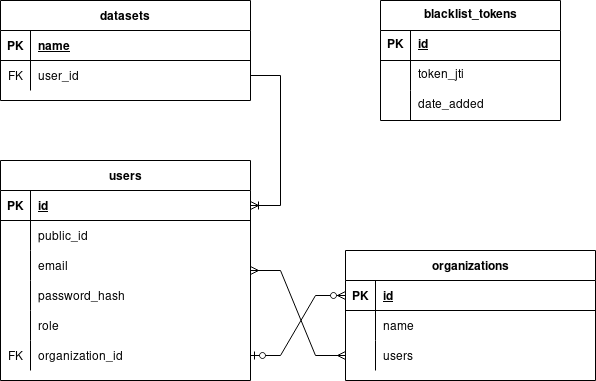

The diagram above was exported from draw.io. Its source (the exported page's mxGraphModel, read from the mxfile embedded in the PNG):
<mxGraphModel dx="880" dy="478" grid="1" gridSize="10" guides="1" tooltips="1" connect="1" arrows="1" fold="1" page="1" pageScale="1" pageWidth="850" pageHeight="1100" math="0" shadow="0" extFonts="Permanent Marker^https://fonts.googleapis.com/css?family=Permanent+Marker">
  <root>
    <mxCell id="0" />
    <mxCell id="1" parent="0" />
    <mxCell id="C-vyLk0tnHw3VtMMgP7b-2" value="users" style="shape=table;startSize=30;container=1;collapsible=1;childLayout=tableLayout;fixedRows=1;rowLines=0;fontStyle=1;align=center;resizeLast=1;" parent="1" vertex="1">
      <mxGeometry x="10" y="170" width="250" height="220" as="geometry" />
    </mxCell>
    <mxCell id="C-vyLk0tnHw3VtMMgP7b-3" value="" style="shape=partialRectangle;collapsible=0;dropTarget=0;pointerEvents=0;fillColor=none;points=[[0,0.5],[1,0.5]];portConstraint=eastwest;top=0;left=0;right=0;bottom=1;" parent="C-vyLk0tnHw3VtMMgP7b-2" vertex="1">
      <mxGeometry y="30" width="250" height="30" as="geometry" />
    </mxCell>
    <mxCell id="C-vyLk0tnHw3VtMMgP7b-4" value="PK" style="shape=partialRectangle;overflow=hidden;connectable=0;fillColor=none;top=0;left=0;bottom=0;right=0;fontStyle=1;" parent="C-vyLk0tnHw3VtMMgP7b-3" vertex="1">
      <mxGeometry width="30" height="30" as="geometry">
        <mxRectangle width="30" height="30" as="alternateBounds" />
      </mxGeometry>
    </mxCell>
    <mxCell id="C-vyLk0tnHw3VtMMgP7b-5" value="id" style="shape=partialRectangle;overflow=hidden;connectable=0;fillColor=none;top=0;left=0;bottom=0;right=0;align=left;spacingLeft=6;fontStyle=5;" parent="C-vyLk0tnHw3VtMMgP7b-3" vertex="1">
      <mxGeometry x="30" width="220" height="30" as="geometry">
        <mxRectangle width="220" height="30" as="alternateBounds" />
      </mxGeometry>
    </mxCell>
    <mxCell id="C-vyLk0tnHw3VtMMgP7b-6" value="" style="shape=partialRectangle;collapsible=0;dropTarget=0;pointerEvents=0;fillColor=none;points=[[0,0.5],[1,0.5]];portConstraint=eastwest;top=0;left=0;right=0;bottom=0;" parent="C-vyLk0tnHw3VtMMgP7b-2" vertex="1">
      <mxGeometry y="60" width="250" height="30" as="geometry" />
    </mxCell>
    <mxCell id="C-vyLk0tnHw3VtMMgP7b-7" value="" style="shape=partialRectangle;overflow=hidden;connectable=0;fillColor=none;top=0;left=0;bottom=0;right=0;" parent="C-vyLk0tnHw3VtMMgP7b-6" vertex="1">
      <mxGeometry width="30" height="30" as="geometry">
        <mxRectangle width="30" height="30" as="alternateBounds" />
      </mxGeometry>
    </mxCell>
    <mxCell id="C-vyLk0tnHw3VtMMgP7b-8" value="public_id" style="shape=partialRectangle;overflow=hidden;connectable=0;fillColor=none;top=0;left=0;bottom=0;right=0;align=left;spacingLeft=6;" parent="C-vyLk0tnHw3VtMMgP7b-6" vertex="1">
      <mxGeometry x="30" width="220" height="30" as="geometry">
        <mxRectangle width="220" height="30" as="alternateBounds" />
      </mxGeometry>
    </mxCell>
    <mxCell id="C-vyLk0tnHw3VtMMgP7b-9" value="" style="shape=partialRectangle;collapsible=0;dropTarget=0;pointerEvents=0;fillColor=none;points=[[0,0.5],[1,0.5]];portConstraint=eastwest;top=0;left=0;right=0;bottom=0;" parent="C-vyLk0tnHw3VtMMgP7b-2" vertex="1">
      <mxGeometry y="90" width="250" height="30" as="geometry" />
    </mxCell>
    <mxCell id="C-vyLk0tnHw3VtMMgP7b-10" value="" style="shape=partialRectangle;overflow=hidden;connectable=0;fillColor=none;top=0;left=0;bottom=0;right=0;" parent="C-vyLk0tnHw3VtMMgP7b-9" vertex="1">
      <mxGeometry width="30" height="30" as="geometry">
        <mxRectangle width="30" height="30" as="alternateBounds" />
      </mxGeometry>
    </mxCell>
    <mxCell id="C-vyLk0tnHw3VtMMgP7b-11" value="email" style="shape=partialRectangle;overflow=hidden;connectable=0;fillColor=none;top=0;left=0;bottom=0;right=0;align=left;spacingLeft=6;" parent="C-vyLk0tnHw3VtMMgP7b-9" vertex="1">
      <mxGeometry x="30" width="220" height="30" as="geometry">
        <mxRectangle width="220" height="30" as="alternateBounds" />
      </mxGeometry>
    </mxCell>
    <mxCell id="6FkYvqhLfLDWe6MISP17-21" value="" style="shape=tableRow;horizontal=0;startSize=0;swimlaneHead=0;swimlaneBody=0;fillColor=none;collapsible=0;dropTarget=0;points=[[0,0.5],[1,0.5]];portConstraint=eastwest;top=0;left=0;right=0;bottom=0;" vertex="1" parent="C-vyLk0tnHw3VtMMgP7b-2">
      <mxGeometry y="120" width="250" height="30" as="geometry" />
    </mxCell>
    <mxCell id="6FkYvqhLfLDWe6MISP17-22" value="" style="shape=partialRectangle;connectable=0;fillColor=none;top=0;left=0;bottom=0;right=0;editable=1;overflow=hidden;" vertex="1" parent="6FkYvqhLfLDWe6MISP17-21">
      <mxGeometry width="30" height="30" as="geometry">
        <mxRectangle width="30" height="30" as="alternateBounds" />
      </mxGeometry>
    </mxCell>
    <mxCell id="6FkYvqhLfLDWe6MISP17-23" value="password_hash" style="shape=partialRectangle;connectable=0;fillColor=none;top=0;left=0;bottom=0;right=0;align=left;spacingLeft=6;overflow=hidden;" vertex="1" parent="6FkYvqhLfLDWe6MISP17-21">
      <mxGeometry x="30" width="220" height="30" as="geometry">
        <mxRectangle width="220" height="30" as="alternateBounds" />
      </mxGeometry>
    </mxCell>
    <mxCell id="6FkYvqhLfLDWe6MISP17-33" value="" style="shape=tableRow;horizontal=0;startSize=0;swimlaneHead=0;swimlaneBody=0;fillColor=none;collapsible=0;dropTarget=0;points=[[0,0.5],[1,0.5]];portConstraint=eastwest;top=0;left=0;right=0;bottom=0;" vertex="1" parent="C-vyLk0tnHw3VtMMgP7b-2">
      <mxGeometry y="150" width="250" height="30" as="geometry" />
    </mxCell>
    <mxCell id="6FkYvqhLfLDWe6MISP17-34" value="" style="shape=partialRectangle;connectable=0;fillColor=none;top=0;left=0;bottom=0;right=0;editable=1;overflow=hidden;" vertex="1" parent="6FkYvqhLfLDWe6MISP17-33">
      <mxGeometry width="30" height="30" as="geometry">
        <mxRectangle width="30" height="30" as="alternateBounds" />
      </mxGeometry>
    </mxCell>
    <mxCell id="6FkYvqhLfLDWe6MISP17-35" value="role" style="shape=partialRectangle;connectable=0;fillColor=none;top=0;left=0;bottom=0;right=0;align=left;spacingLeft=6;overflow=hidden;" vertex="1" parent="6FkYvqhLfLDWe6MISP17-33">
      <mxGeometry x="30" width="220" height="30" as="geometry">
        <mxRectangle width="220" height="30" as="alternateBounds" />
      </mxGeometry>
    </mxCell>
    <mxCell id="6FkYvqhLfLDWe6MISP17-36" value="" style="shape=tableRow;horizontal=0;startSize=0;swimlaneHead=0;swimlaneBody=0;fillColor=none;collapsible=0;dropTarget=0;points=[[0,0.5],[1,0.5]];portConstraint=eastwest;top=0;left=0;right=0;bottom=0;" vertex="1" parent="C-vyLk0tnHw3VtMMgP7b-2">
      <mxGeometry y="180" width="250" height="30" as="geometry" />
    </mxCell>
    <mxCell id="6FkYvqhLfLDWe6MISP17-37" value="FK" style="shape=partialRectangle;connectable=0;fillColor=none;top=0;left=0;bottom=0;right=0;editable=1;overflow=hidden;" vertex="1" parent="6FkYvqhLfLDWe6MISP17-36">
      <mxGeometry width="30" height="30" as="geometry">
        <mxRectangle width="30" height="30" as="alternateBounds" />
      </mxGeometry>
    </mxCell>
    <mxCell id="6FkYvqhLfLDWe6MISP17-38" value="organization_id" style="shape=partialRectangle;connectable=0;fillColor=none;top=0;left=0;bottom=0;right=0;align=left;spacingLeft=6;overflow=hidden;" vertex="1" parent="6FkYvqhLfLDWe6MISP17-36">
      <mxGeometry x="30" width="220" height="30" as="geometry">
        <mxRectangle width="220" height="30" as="alternateBounds" />
      </mxGeometry>
    </mxCell>
    <mxCell id="C-vyLk0tnHw3VtMMgP7b-13" value="organizations" style="shape=table;startSize=30;container=1;collapsible=1;childLayout=tableLayout;fixedRows=1;rowLines=0;fontStyle=1;align=center;resizeLast=1;" parent="1" vertex="1">
      <mxGeometry x="355" y="260" width="250" height="130" as="geometry" />
    </mxCell>
    <mxCell id="C-vyLk0tnHw3VtMMgP7b-14" value="" style="shape=partialRectangle;collapsible=0;dropTarget=0;pointerEvents=0;fillColor=none;points=[[0,0.5],[1,0.5]];portConstraint=eastwest;top=0;left=0;right=0;bottom=1;" parent="C-vyLk0tnHw3VtMMgP7b-13" vertex="1">
      <mxGeometry y="30" width="250" height="30" as="geometry" />
    </mxCell>
    <mxCell id="C-vyLk0tnHw3VtMMgP7b-15" value="PK" style="shape=partialRectangle;overflow=hidden;connectable=0;fillColor=none;top=0;left=0;bottom=0;right=0;fontStyle=1;" parent="C-vyLk0tnHw3VtMMgP7b-14" vertex="1">
      <mxGeometry width="30" height="30" as="geometry">
        <mxRectangle width="30" height="30" as="alternateBounds" />
      </mxGeometry>
    </mxCell>
    <mxCell id="C-vyLk0tnHw3VtMMgP7b-16" value="id" style="shape=partialRectangle;overflow=hidden;connectable=0;fillColor=none;top=0;left=0;bottom=0;right=0;align=left;spacingLeft=6;fontStyle=5;" parent="C-vyLk0tnHw3VtMMgP7b-14" vertex="1">
      <mxGeometry x="30" width="220" height="30" as="geometry">
        <mxRectangle width="220" height="30" as="alternateBounds" />
      </mxGeometry>
    </mxCell>
    <mxCell id="C-vyLk0tnHw3VtMMgP7b-17" value="" style="shape=partialRectangle;collapsible=0;dropTarget=0;pointerEvents=0;fillColor=none;points=[[0,0.5],[1,0.5]];portConstraint=eastwest;top=0;left=0;right=0;bottom=0;" parent="C-vyLk0tnHw3VtMMgP7b-13" vertex="1">
      <mxGeometry y="60" width="250" height="30" as="geometry" />
    </mxCell>
    <mxCell id="C-vyLk0tnHw3VtMMgP7b-18" value="" style="shape=partialRectangle;overflow=hidden;connectable=0;fillColor=none;top=0;left=0;bottom=0;right=0;" parent="C-vyLk0tnHw3VtMMgP7b-17" vertex="1">
      <mxGeometry width="30" height="30" as="geometry">
        <mxRectangle width="30" height="30" as="alternateBounds" />
      </mxGeometry>
    </mxCell>
    <mxCell id="C-vyLk0tnHw3VtMMgP7b-19" value="name" style="shape=partialRectangle;overflow=hidden;connectable=0;fillColor=none;top=0;left=0;bottom=0;right=0;align=left;spacingLeft=6;" parent="C-vyLk0tnHw3VtMMgP7b-17" vertex="1">
      <mxGeometry x="30" width="220" height="30" as="geometry">
        <mxRectangle width="220" height="30" as="alternateBounds" />
      </mxGeometry>
    </mxCell>
    <mxCell id="C-vyLk0tnHw3VtMMgP7b-20" value="" style="shape=partialRectangle;collapsible=0;dropTarget=0;pointerEvents=0;fillColor=none;points=[[0,0.5],[1,0.5]];portConstraint=eastwest;top=0;left=0;right=0;bottom=0;" parent="C-vyLk0tnHw3VtMMgP7b-13" vertex="1">
      <mxGeometry y="90" width="250" height="30" as="geometry" />
    </mxCell>
    <mxCell id="C-vyLk0tnHw3VtMMgP7b-21" value="" style="shape=partialRectangle;overflow=hidden;connectable=0;fillColor=none;top=0;left=0;bottom=0;right=0;" parent="C-vyLk0tnHw3VtMMgP7b-20" vertex="1">
      <mxGeometry width="30" height="30" as="geometry">
        <mxRectangle width="30" height="30" as="alternateBounds" />
      </mxGeometry>
    </mxCell>
    <mxCell id="C-vyLk0tnHw3VtMMgP7b-22" value="users" style="shape=partialRectangle;overflow=hidden;connectable=0;fillColor=none;top=0;left=0;bottom=0;right=0;align=left;spacingLeft=6;" parent="C-vyLk0tnHw3VtMMgP7b-20" vertex="1">
      <mxGeometry x="30" width="220" height="30" as="geometry">
        <mxRectangle width="220" height="30" as="alternateBounds" />
      </mxGeometry>
    </mxCell>
    <mxCell id="C-vyLk0tnHw3VtMMgP7b-23" value="datasets" style="shape=table;startSize=30;container=1;collapsible=1;childLayout=tableLayout;fixedRows=1;rowLines=0;fontStyle=1;align=center;resizeLast=1;" parent="1" vertex="1">
      <mxGeometry x="10" y="10" width="250" height="100" as="geometry" />
    </mxCell>
    <mxCell id="C-vyLk0tnHw3VtMMgP7b-24" value="" style="shape=partialRectangle;collapsible=0;dropTarget=0;pointerEvents=0;fillColor=none;points=[[0,0.5],[1,0.5]];portConstraint=eastwest;top=0;left=0;right=0;bottom=1;" parent="C-vyLk0tnHw3VtMMgP7b-23" vertex="1">
      <mxGeometry y="30" width="250" height="30" as="geometry" />
    </mxCell>
    <mxCell id="C-vyLk0tnHw3VtMMgP7b-25" value="PK" style="shape=partialRectangle;overflow=hidden;connectable=0;fillColor=none;top=0;left=0;bottom=0;right=0;fontStyle=1;" parent="C-vyLk0tnHw3VtMMgP7b-24" vertex="1">
      <mxGeometry width="30" height="30" as="geometry">
        <mxRectangle width="30" height="30" as="alternateBounds" />
      </mxGeometry>
    </mxCell>
    <mxCell id="C-vyLk0tnHw3VtMMgP7b-26" value="name" style="shape=partialRectangle;overflow=hidden;connectable=0;fillColor=none;top=0;left=0;bottom=0;right=0;align=left;spacingLeft=6;fontStyle=5;" parent="C-vyLk0tnHw3VtMMgP7b-24" vertex="1">
      <mxGeometry x="30" width="220" height="30" as="geometry">
        <mxRectangle width="220" height="30" as="alternateBounds" />
      </mxGeometry>
    </mxCell>
    <mxCell id="C-vyLk0tnHw3VtMMgP7b-27" value="" style="shape=partialRectangle;collapsible=0;dropTarget=0;pointerEvents=0;fillColor=none;points=[[0,0.5],[1,0.5]];portConstraint=eastwest;top=0;left=0;right=0;bottom=0;" parent="C-vyLk0tnHw3VtMMgP7b-23" vertex="1">
      <mxGeometry y="60" width="250" height="30" as="geometry" />
    </mxCell>
    <mxCell id="C-vyLk0tnHw3VtMMgP7b-28" value="FK" style="shape=partialRectangle;overflow=hidden;connectable=0;fillColor=none;top=0;left=0;bottom=0;right=0;" parent="C-vyLk0tnHw3VtMMgP7b-27" vertex="1">
      <mxGeometry width="30" height="30" as="geometry">
        <mxRectangle width="30" height="30" as="alternateBounds" />
      </mxGeometry>
    </mxCell>
    <mxCell id="C-vyLk0tnHw3VtMMgP7b-29" value="user_id" style="shape=partialRectangle;overflow=hidden;connectable=0;fillColor=none;top=0;left=0;bottom=0;right=0;align=left;spacingLeft=6;" parent="C-vyLk0tnHw3VtMMgP7b-27" vertex="1">
      <mxGeometry x="30" width="220" height="30" as="geometry">
        <mxRectangle width="220" height="30" as="alternateBounds" />
      </mxGeometry>
    </mxCell>
    <mxCell id="6FkYvqhLfLDWe6MISP17-4" value="blacklist_tokens" style="shape=table;startSize=30;container=1;collapsible=1;childLayout=tableLayout;fixedRows=1;rowLines=0;fontStyle=1;align=center;resizeLast=1;html=1;" vertex="1" parent="1">
      <mxGeometry x="390" y="10" width="180" height="120" as="geometry" />
    </mxCell>
    <mxCell id="6FkYvqhLfLDWe6MISP17-5" value="" style="shape=tableRow;horizontal=0;startSize=0;swimlaneHead=0;swimlaneBody=0;fillColor=none;collapsible=0;dropTarget=0;points=[[0,0.5],[1,0.5]];portConstraint=eastwest;top=0;left=0;right=0;bottom=1;" vertex="1" parent="6FkYvqhLfLDWe6MISP17-4">
      <mxGeometry y="30" width="180" height="30" as="geometry" />
    </mxCell>
    <mxCell id="6FkYvqhLfLDWe6MISP17-6" value="PK" style="shape=partialRectangle;connectable=0;fillColor=none;top=0;left=0;bottom=0;right=0;fontStyle=1;overflow=hidden;whiteSpace=wrap;html=1;" vertex="1" parent="6FkYvqhLfLDWe6MISP17-5">
      <mxGeometry width="30" height="30" as="geometry">
        <mxRectangle width="30" height="30" as="alternateBounds" />
      </mxGeometry>
    </mxCell>
    <mxCell id="6FkYvqhLfLDWe6MISP17-7" value="id" style="shape=partialRectangle;connectable=0;fillColor=none;top=0;left=0;bottom=0;right=0;align=left;spacingLeft=6;fontStyle=5;overflow=hidden;whiteSpace=wrap;html=1;" vertex="1" parent="6FkYvqhLfLDWe6MISP17-5">
      <mxGeometry x="30" width="150" height="30" as="geometry">
        <mxRectangle width="150" height="30" as="alternateBounds" />
      </mxGeometry>
    </mxCell>
    <mxCell id="6FkYvqhLfLDWe6MISP17-8" value="" style="shape=tableRow;horizontal=0;startSize=0;swimlaneHead=0;swimlaneBody=0;fillColor=none;collapsible=0;dropTarget=0;points=[[0,0.5],[1,0.5]];portConstraint=eastwest;top=0;left=0;right=0;bottom=0;" vertex="1" parent="6FkYvqhLfLDWe6MISP17-4">
      <mxGeometry y="60" width="180" height="30" as="geometry" />
    </mxCell>
    <mxCell id="6FkYvqhLfLDWe6MISP17-9" value="" style="shape=partialRectangle;connectable=0;fillColor=none;top=0;left=0;bottom=0;right=0;editable=1;overflow=hidden;whiteSpace=wrap;html=1;" vertex="1" parent="6FkYvqhLfLDWe6MISP17-8">
      <mxGeometry width="30" height="30" as="geometry">
        <mxRectangle width="30" height="30" as="alternateBounds" />
      </mxGeometry>
    </mxCell>
    <mxCell id="6FkYvqhLfLDWe6MISP17-10" value="token_jti" style="shape=partialRectangle;connectable=0;fillColor=none;top=0;left=0;bottom=0;right=0;align=left;spacingLeft=6;overflow=hidden;whiteSpace=wrap;html=1;" vertex="1" parent="6FkYvqhLfLDWe6MISP17-8">
      <mxGeometry x="30" width="150" height="30" as="geometry">
        <mxRectangle width="150" height="30" as="alternateBounds" />
      </mxGeometry>
    </mxCell>
    <mxCell id="6FkYvqhLfLDWe6MISP17-11" value="" style="shape=tableRow;horizontal=0;startSize=0;swimlaneHead=0;swimlaneBody=0;fillColor=none;collapsible=0;dropTarget=0;points=[[0,0.5],[1,0.5]];portConstraint=eastwest;top=0;left=0;right=0;bottom=0;" vertex="1" parent="6FkYvqhLfLDWe6MISP17-4">
      <mxGeometry y="90" width="180" height="30" as="geometry" />
    </mxCell>
    <mxCell id="6FkYvqhLfLDWe6MISP17-12" value="" style="shape=partialRectangle;connectable=0;fillColor=none;top=0;left=0;bottom=0;right=0;editable=1;overflow=hidden;whiteSpace=wrap;html=1;" vertex="1" parent="6FkYvqhLfLDWe6MISP17-11">
      <mxGeometry width="30" height="30" as="geometry">
        <mxRectangle width="30" height="30" as="alternateBounds" />
      </mxGeometry>
    </mxCell>
    <mxCell id="6FkYvqhLfLDWe6MISP17-13" value="date_added" style="shape=partialRectangle;connectable=0;fillColor=none;top=0;left=0;bottom=0;right=0;align=left;spacingLeft=6;overflow=hidden;whiteSpace=wrap;html=1;" vertex="1" parent="6FkYvqhLfLDWe6MISP17-11">
      <mxGeometry x="30" width="150" height="30" as="geometry">
        <mxRectangle width="150" height="30" as="alternateBounds" />
      </mxGeometry>
    </mxCell>
    <mxCell id="6FkYvqhLfLDWe6MISP17-18" value="" style="edgeStyle=entityRelationEdgeStyle;fontSize=12;html=1;endArrow=ERmany;startArrow=ERmany;rounded=0;" edge="1" parent="1" source="C-vyLk0tnHw3VtMMgP7b-20" target="C-vyLk0tnHw3VtMMgP7b-2">
      <mxGeometry width="100" height="100" relative="1" as="geometry">
        <mxPoint x="370" y="310" as="sourcePoint" />
        <mxPoint x="760" y="160" as="targetPoint" />
      </mxGeometry>
    </mxCell>
    <mxCell id="6FkYvqhLfLDWe6MISP17-20" value="" style="edgeStyle=entityRelationEdgeStyle;fontSize=12;html=1;endArrow=ERoneToMany;rounded=0;" edge="1" parent="1" source="C-vyLk0tnHw3VtMMgP7b-27" target="C-vyLk0tnHw3VtMMgP7b-3">
      <mxGeometry width="100" height="100" relative="1" as="geometry">
        <mxPoint x="370" y="310" as="sourcePoint" />
        <mxPoint x="470" y="210" as="targetPoint" />
      </mxGeometry>
    </mxCell>
    <mxCell id="6FkYvqhLfLDWe6MISP17-39" value="" style="edgeStyle=entityRelationEdgeStyle;fontSize=12;html=1;endArrow=ERzeroToMany;startArrow=ERzeroToOne;rounded=0;entryX=0;entryY=0.5;entryDx=0;entryDy=0;exitX=1;exitY=0.5;exitDx=0;exitDy=0;" edge="1" parent="1" source="6FkYvqhLfLDWe6MISP17-36" target="C-vyLk0tnHw3VtMMgP7b-14">
      <mxGeometry width="100" height="100" relative="1" as="geometry">
        <mxPoint x="370" y="310" as="sourcePoint" />
        <mxPoint x="470" y="210" as="targetPoint" />
      </mxGeometry>
    </mxCell>
  </root>
</mxGraphModel>